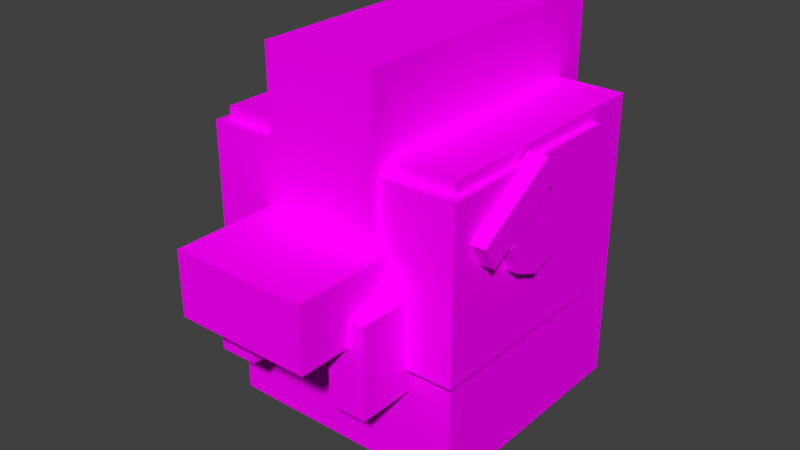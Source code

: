 # Source: ChickenMask.blend  (saved by Blender 2.74.0; exported with 4.5.12 LTS)
import bpy
from mathutils import Matrix  # noqa: F401  (used for matrix-valued properties, if any)

bpy.ops.wm.read_factory_settings(use_empty=True)
scene = bpy.context.scene
scene.name = 'aa'

# ---- collections
col_collection_1 = bpy.data.collections.new('Collection 1'); scene.collection.children.link(col_collection_1)
col_collection_2 = bpy.data.collections.new('Collection 2'); scene.collection.children.link(col_collection_2)
col_collection_2.hide_render = True
col_collection_2.hide_viewport = True
col_collection_3 = bpy.data.collections.new('Collection 3'); scene.collection.children.link(col_collection_3)
col_collection_3.hide_render = True
col_collection_3.hide_viewport = True

# ---- images (referenced by path relative to the original .blend; pixels are not part of the script)
import os
ASSET_DIR = os.environ.get("B2B_ASSET_DIR", "")  # directory of the original .blend (textures are referenced by path, not embedded)
HERE = os.path.dirname(os.path.abspath(__file__))  # packed textures are extracted next to this script under _unpacked/

def load_image(name, relpath, width, height, colorspace="sRGB"):
    """Load a texture the original file referenced (path relative to the .blend, or extracted next to this script)."""
    p = next((c for c in (os.path.join(HERE, relpath), os.path.join(ASSET_DIR, relpath)) if relpath and os.path.exists(c)), "")
    if p:
        img = bpy.data.images.load(p, check_existing=True)
        img.name = name
    else:  # same state as the original file: an image datablock whose file is absent (Cycles renders it pink)
        img = bpy.data.images.new(name, width, height)
        img.source = "FILE"
        img.filepath = "//" + (relpath or name)
    img.colorspace_settings.name = colorspace
    return img
img_texture_png_001 = load_image('Texture.png.001', 'Texture.png', 1024, 1024, 'sRGB')

# ---- materials (node trees are filled in below, after node groups)
mat_chicken = bpy.data.materials.new('Chicken')
mat_chicken.alpha_threshold = 0.0
mat_chicken.roughness = 0.5

# ---- material node trees
mat_chicken.use_nodes = True; mat_chicken.node_tree.nodes.clear()
_N = mat_chicken.node_tree.nodes; _L = mat_chicken.node_tree.links
n0 = _N.new('ShaderNodeOutputMaterial'); n0.name = 'Material Output'; n0.location = (300, 300)
n1 = _N.new('ShaderNodeBsdfDiffuse'); n1.name = 'Diffuse BSDF'; n1.location = (10, 300)
n2 = _N.new('ShaderNodeTexImage'); n2.name = 'Image Texture'; n2.location = (-259, 406)
n2.width = 140
n2.image = img_texture_png_001
n2.interpolation = 'Closest'
_L.new(n1.outputs[0], n0.inputs[0])
_L.new(n2.outputs[0], n1.inputs[0])
n0.is_active_output = True

# ---- world
world_world = bpy.data.worlds.new('World'); scene.world = world_world
world_world.color = (0.05088, 0.05088, 0.05088)
world_world.use_sun_shadow = False
world_world.sun_shadow_jitter_overblur = 0.0
world_world.cycles.sampling_method = 'MANUAL'
world_world.cycles.sample_map_resolution = 256
world_world.light_settings.distance = 1.0

# ---- meshes
me_cube = bpy.data.meshes.new('Cube')
me_cube.from_pydata([(-0.2161, -0.2219, -0.2978), (-0.2161, -0.2219, 0.2193), (-0.2161, 0.2104, -0.2978), (-0.2161, 0.2104, 0.2193), (0.2161, -0.2219, -0.2978), (0.2161, -0.2219, 0.2193), (0.2161, 0.2104, -0.2978), (0.2161, 0.2104, 0.2193), (-0.09737, -0.2531, 0.08508), (-0.09737, -0.2531, 0.3547), (-0.09737, 0.2696, 0.08508), (-0.09737, 0.2696, 0.3547), (0.09737, -0.2531, 0.08508), (0.09737, -0.2531, 0.3547), (0.09737, 0.2696, 0.08508), (0.09737, 0.2696, 0.3547), (-0.1187, -0.4224, -0.02371), (-0.1187, -0.4224, 0.08752), (-0.1187, -0.1615, -0.02371), (-0.1187, -0.1615, 0.08752), (0.1187, -0.4224, -0.02371), (0.1187, -0.4224, 0.08752), (0.1187, -0.1615, -0.02371), (0.1187, -0.1615, 0.08752), (-0.2292, -0.2401, -0.09523), (-0.2292, -0.2401, 0.1986), (-0.2292, 0.1239, -0.09523), (-0.2292, 0.1239, 0.1986), (0.2292, -0.2401, -0.09523), (0.2292, -0.2401, 0.1986), (0.2292, 0.1239, -0.09523), (0.2292, 0.1239, 0.1986), (-0.1472, -0.3307, -0.1365), (-0.1472, -0.3307, 0.02102), (-0.1472, -0.2338, -0.1365), (-0.1472, -0.2338, 0.02102), (-0.07925, -0.3307, -0.1365), (-0.07925, -0.3307, 0.02102), (-0.07925, -0.2338, -0.1365), (-0.07925, -0.2338, 0.02102), (0.1472, -0.3307, -0.1365), (0.1472, -0.3307, 0.02102), (0.1472, -0.2338, -0.1365), (0.1472, -0.2338, 0.02102), (0.07925, -0.3307, -0.1365), (0.07925, -0.3307, 0.02102), (0.07925, -0.2338, -0.1365), (0.07925, -0.2338, 0.02102), (-0.1187, -0.4224, 0.03191), (-0.1187, -0.1615, 0.03191), (0.1187, -0.1615, 0.03191), (0.1187, -0.4224, 0.03191), (0.1635, -0.001711, 0.09301), (0.2498, -0.001711, 0.09301), (0.1635, -0.02096, 0.04654), (0.2498, -0.02096, 0.04654), (0.1635, -0.06744, 0.02729), (0.2498, -0.06744, 0.02729), (0.1635, -0.1139, 0.04654), (0.2498, -0.1139, 0.04654), (0.1635, -0.1332, 0.09301), (0.2498, -0.1332, 0.09301), (0.1635, -0.1139, 0.1395), (0.2498, -0.1139, 0.1395), (0.1635, -0.06744, 0.1587), (0.2498, -0.06744, 0.1587), (0.1635, -0.02096, 0.1395), (0.2498, -0.02096, 0.1395), (-0.1635, -0.001711, 0.09301), (-0.2498, -0.001711, 0.09301), (-0.1635, -0.02096, 0.04654), (-0.2498, -0.02096, 0.04654), (-0.1635, -0.06744, 0.02729), (-0.2498, -0.06744, 0.02729), (-0.1635, -0.1139, 0.04654), (-0.2498, -0.1139, 0.04654), (-0.1635, -0.1332, 0.09301), (-0.2498, -0.1332, 0.09301), (-0.1635, -0.1139, 0.1395), (-0.2498, -0.1139, 0.1395), (-0.1635, -0.06744, 0.1587), (-0.2498, -0.06744, 0.1587), (-0.1635, -0.02096, 0.1395), (-0.2498, -0.02096, 0.1395), (0.2194, -0.1796, 0.08292), (0.2194, -0.2044, 0.1239), (0.2194, -0.03429, 0.1709), (0.2194, -0.05911, 0.2119), (0.2541, -0.1796, 0.08292), (0.2541, -0.2044, 0.1239), (0.2541, -0.03429, 0.1709), (0.2541, -0.05911, 0.2119), (-0.2194, -0.1796, 0.08292), (-0.2194, -0.2044, 0.1239), (-0.2194, -0.03429, 0.1709), (-0.2194, -0.05911, 0.2119), (-0.2541, -0.1796, 0.08292), (-0.2541, -0.2044, 0.1239), (-0.2541, -0.03429, 0.1709), (-0.2541, -0.05911, 0.2119)], [], [(1, 3, 2, 0), (3, 7, 6, 2), (7, 5, 4, 6), (5, 1, 0, 4), (0, 2, 6, 4), (1, 5, 7, 3), (10, 11, 15, 14), (13, 9, 8, 12), (13, 15, 11, 9), (8, 10, 14, 12), (15, 13, 12, 14), (9, 11, 10, 8), (48, 49, 18, 16), (50, 51, 20, 22), (51, 48, 16, 20), (16, 18, 22, 20), (21, 23, 19, 17), (25, 27, 26, 24), (27, 31, 30, 26), (31, 29, 28, 30), (29, 25, 24, 28), (24, 26, 30, 28), (29, 31, 27, 25), (33, 35, 34, 32), (35, 39, 38, 34), (39, 37, 36, 38), (37, 33, 32, 36), (32, 34, 38, 36), (37, 39, 35, 33), (41, 40, 42, 43), (43, 42, 46, 47), (47, 46, 44, 45), (45, 44, 40, 41), (40, 44, 46, 42), (45, 41, 43, 47), (21, 17, 48, 51), (23, 21, 51, 50), (17, 19, 49, 48), (52, 53, 55, 54), (54, 55, 57, 56), (56, 57, 59, 58), (58, 59, 61, 60), (60, 61, 63, 62), (62, 63, 65, 64), (55, 53, 67, 65, 63, 61, 59, 57), (66, 67, 53, 52), (64, 65, 67, 66), (68, 70, 71, 69), (70, 72, 73, 71), (72, 74, 75, 73), (74, 76, 77, 75), (76, 78, 79, 77), (78, 80, 81, 79), (71, 73, 75, 77, 79, 81, 83, 69), (82, 68, 69, 83), (80, 82, 83, 81), (87, 91, 90, 86), (91, 89, 88, 90), (89, 85, 84, 88), (84, 86, 90, 88), (89, 91, 87, 85), (95, 94, 98, 99), (99, 98, 96, 97), (97, 96, 92, 93), (92, 96, 98, 94), (97, 93, 95, 99)])
_uv = me_cube.uv_layers.new(name='UVMap')
_uv.uv.foreach_set('vector', [0.06292, 0.6318, 0.1457, 0.6318, 0.1457, 0.756, 0.06292, 0.756, 0.1457, 0.756, 0.2284, 0.756, 0.2284, 0.8801, 0.1457, 0.8801, 0.06292, 0.756, 0.1457, 0.756, 0.1457, 0.8801, 0.06292, 0.8801, 0.1457, 0.6318, 0.2284, 0.6318, 0.2284, 0.756, 0.1457, 0.756, 0.1464, 0.2785, 0.06367, 0.2785, 0.06367, 0.1747, 0.1464, 0.1747, 0.03772, 0.811, 0.03772, 0.7072, 0.1205, 0.7072, 0.1205, 0.811, 0.4472, 0.2032, 0.4472, 0.2484, 0.4077, 0.2484, 0.4077, 0.2032, 0.449, 0.3074, 0.4885, 0.3074, 0.4885, 0.3526, 0.449, 0.3526, 0.4784, 0.3468, 0.4784, 0.4401, 0.439, 0.4401, 0.439, 0.3468, 0.3767, 0.3127, 0.3767, 0.2194, 0.4162, 0.2194, 0.4162, 0.3127, 0.3718, 0.3013, 0.3718, 0.208, 0.4223, 0.208, 0.4223, 0.3013, 0.3832, 0.2674, 0.3832, 0.1741, 0.4336, 0.1741, 0.4336, 0.2674, 0.7722, 0.9023, 0.7722, 0.7627, 0.8049, 0.7627, 0.8049, 0.9023, 0.8715, 0.8763, 0.8715, 0.7367, 0.9042, 0.7367, 0.9042, 0.8763, 0.8376, 0.7627, 0.8376, 0.8897, 0.8049, 0.8897, 0.8049, 0.7627, 0.8137, 0.7627, 0.8137, 0.623, 0.9533, 0.623, 0.9533, 0.7627, 0.6512, 0.7757, 0.6512, 0.8991, 0.5278, 0.8991, 0.5278, 0.7757, 0.8805, 0.2568, 0.8805, 0.1908, 0.94, 0.1908, 0.94, 0.2568, 0.8423, 0.287, 0.8423, 0.2038, 0.9019, 0.2038, 0.9019, 0.287, 0.8928, 0.2179, 0.8928, 0.1519, 0.9524, 0.1519, 0.9524, 0.2179, 0.9233, 0.1986, 0.9233, 0.2818, 0.8638, 0.2818, 0.8638, 0.1986, 0.9803, 0.2455, 0.9065, 0.2455, 0.9065, 0.1623, 0.9803, 0.1623, 0.8572, 0.2013, 0.931, 0.2013, 0.931, 0.2845, 0.8572, 0.2845, 0.431, 0.28, 0.4506, 0.28, 0.4506, 0.3085, 0.431, 0.3085, 0.4196, 0.3537, 0.4334, 0.3537, 0.4334, 0.3823, 0.4196, 0.3823, 0.4206, 0.2552, 0.4402, 0.2552, 0.4402, 0.2837, 0.4206, 0.2837, 0.4244, 0.3078, 0.4382, 0.3078, 0.4382, 0.3364, 0.4244, 0.3364, 0.4211, 0.3704, 0.4211, 0.3528, 0.4349, 0.3528, 0.4349, 0.3704, 0.4922, 0.3754, 0.4922, 0.393, 0.4784, 0.393, 0.4784, 0.3754, 0.4461, 0.2071, 0.4461, 0.2497, 0.4168, 0.2497, 0.4168, 0.2071, 0.4184, 0.1936, 0.4184, 0.165, 0.4322, 0.165, 0.4322, 0.1936, 0.4332, 0.2865, 0.4332, 0.3151, 0.4135, 0.3151, 0.4135, 0.2865, 0.4428, 0.2456, 0.4428, 0.2741, 0.4291, 0.2741, 0.4291, 0.2456, 0.4332, 0.3167, 0.4469, 0.3167, 0.4469, 0.3343, 0.4332, 0.3343, 0.4769, 0.3691, 0.4906, 0.3691, 0.4906, 0.3867, 0.4769, 0.3867, 0.5403, 0.7367, 0.5403, 0.8894, 0.501, 0.8894, 0.501, 0.7367, 0.5281, 0.9201, 0.5281, 0.7523, 0.5674, 0.7523, 0.5674, 0.9201, 0.5131, 0.9175, 0.5131, 0.7497, 0.5524, 0.7497, 0.5524, 0.9175, 0.09594, 0.2521, 0.09594, 0.1723, 0.1256, 0.1723, 0.1256, 0.2521, 0.2383, 0.2651, 0.2383, 0.1853, 0.2802, 0.1853, 0.2802, 0.2651, 0.1855, 0.2825, 0.1855, 0.3623, 0.1559, 0.3623, 0.1559, 0.2825, 0.1559, 0.2825, 0.1559, 0.3623, 0.1139, 0.3623, 0.1139, 0.2825, 0.2086, 0.2825, 0.1255, 0.2825, 0.1255, 0.254, 0.2086, 0.254, 0.2086, 0.254, 0.1255, 0.254, 0.1255, 0.2137, 0.2086, 0.2137, 0.1803, 0.279, 0.2239, 0.3226, 0.2239, 0.3843, 0.1803, 0.428, 0.1186, 0.428, 0.07493, 0.3843, 0.07493, 0.3226, 0.1186, 0.279, 0.08407, 0.2764, 0.08407, 0.3562, 0.04212, 0.3562, 0.04212, 0.2764, 0.2086, 0.2137, 0.1255, 0.2137, 0.1255, 0.1853, 0.2086, 0.1853, 0.1444, 0.3492, 0.1148, 0.3492, 0.1148, 0.2694, 0.1444, 0.2694, 0.2275, 0.3622, 0.1855, 0.3622, 0.1855, 0.2825, 0.2275, 0.2825, 0.1139, 0.3623, 0.08425, 0.3623, 0.08425, 0.2825, 0.1139, 0.2825, 0.08425, 0.3623, 0.0423, 0.3623, 0.0423, 0.2825, 0.08425, 0.2825, 0.0423, 0.2825, 0.0423, 0.254, 0.1255, 0.254, 0.1255, 0.2825, 0.0423, 0.254, 0.0423, 0.2137, 0.1255, 0.2137, 0.1255, 0.254, 0.2239, 0.2353, 0.1803, 0.2789, 0.1186, 0.2789, 0.07493, 0.2353, 0.07493, 0.1735, 0.1186, 0.1299, 0.1803, 0.1299, 0.2239, 0.1735, 0.08407, 0.2764, 0.04212, 0.2764, 0.04212, 0.1966, 0.08407, 0.1966, 0.0423, 0.2137, 0.0423, 0.1853, 0.1255, 0.1853, 0.1255, 0.2137, 0.4037, 0.27, 0.447, 0.27, 0.447, 0.3208, 0.4037, 0.3208, 0.4073, 0.3769, 0.4073, 0.1602, 0.4506, 0.1602, 0.4506, 0.3769, 0.4045, 0.2007, 0.4478, 0.2007, 0.4478, 0.2516, 0.4045, 0.2516, 0.5096, 0.1733, 0.5096, 0.39, 0.4663, 0.39, 0.4663, 0.1733, 0.4506, 0.3769, 0.4506, 0.1602, 0.4939, 0.1602, 0.4939, 0.3769, 0.4027, 0.3031, 0.4027, 0.3284, 0.4242, 0.3284, 0.4242, 0.3031, 0.4224, 0.3142, 0.444, 0.3142, 0.444, 0.2065, 0.4224, 0.2065, 0.3971, 0.2297, 0.3971, 0.255, 0.4187, 0.255, 0.4187, 0.2297, 0.5086, 0.2065, 0.4871, 0.2065, 0.4871, 0.3142, 0.5086, 0.3142, 0.444, 0.3142, 0.4655, 0.3142, 0.4655, 0.2065, 0.444, 0.2065])
me_cube.materials.append(mat_chicken)
me_cube.use_remesh_preserve_volume = False
me_cube.use_remesh_preserve_attributes = False
me_cube.use_mirror_vertex_groups = False
me_cube.update()
me_cube_001 = bpy.data.meshes.new('Cube.001')
me_cube_001.from_pydata([(-0.2161, -0.2219, -0.2978), (-0.2161, -0.2219, 0.2193), (-0.2161, 0.2104, -0.2978), (-0.2161, 0.2104, 0.2193), (0.2161, -0.2219, -0.2978), (0.2161, -0.2219, 0.2193), (0.2161, 0.2104, -0.2978), (0.2161, 0.2104, 0.2193), (-0.09737, -0.2531, 0.08508), (-0.09737, -0.2531, 0.3547), (-0.09737, 0.2696, 0.08508), (-0.09737, 0.2696, 0.3547), (0.09737, -0.2531, 0.08508), (0.09737, -0.2531, 0.3547), (0.09737, 0.2696, 0.08508), (0.09737, 0.2696, 0.3547), (-0.1187, -0.4224, -0.02371), (-0.1187, -0.4224, 0.08752), (-0.1187, -0.1615, -0.02371), (-0.1187, -0.1615, 0.08752), (0.1187, -0.4224, -0.02371), (0.1187, -0.4224, 0.08752), (0.1187, -0.1615, -0.02371), (0.1187, -0.1615, 0.08752), (-0.2292, -0.2401, -0.09523), (-0.2292, -0.2401, 0.1986), (-0.2292, 0.1239, -0.09523), (-0.2292, 0.1239, 0.1986), (0.2292, -0.2401, -0.09523), (0.2292, -0.2401, 0.1986), (0.2292, 0.1239, -0.09523), (0.2292, 0.1239, 0.1986), (-0.1187, -0.4224, 0.03191), (-0.1187, -0.1615, 0.03191), (0.1187, -0.1615, 0.03191), (0.1187, -0.4224, 0.03191), (0.1635, -0.02096, 0.04654), (0.2568, -0.02096, 0.04654), (0.1635, -0.1139, 0.04654), (0.2568, -0.1139, 0.04654), (0.1635, -0.1139, 0.1395), (0.2568, -0.1139, 0.1395), (0.1635, -0.02096, 0.1395), (0.2568, -0.02096, 0.1395), (-0.1635, -0.02096, 0.04654), (-0.2568, -0.02096, 0.04654), (-0.1635, -0.1139, 0.04654), (-0.2568, -0.1139, 0.04654), (-0.1635, -0.1139, 0.1395), (-0.2568, -0.1139, 0.1395), (-0.1635, -0.02096, 0.1395), (-0.2568, -0.02096, 0.1395)], [], [(1, 3, 2, 0), (3, 7, 6, 2), (7, 5, 4, 6), (5, 1, 0, 4), (0, 2, 6, 4), (1, 5, 7, 3), (10, 11, 15, 14), (13, 9, 8, 12), (13, 15, 11, 9), (8, 10, 14, 12), (15, 13, 12, 14), (9, 11, 10, 8), (32, 33, 18, 16), (34, 35, 20, 22), (35, 32, 16, 20), (16, 18, 22, 20), (21, 23, 19, 17), (25, 27, 26, 24), (27, 31, 30, 26), (31, 29, 28, 30), (29, 25, 24, 28), (24, 26, 30, 28), (29, 31, 27, 25), (21, 17, 32, 35), (23, 21, 35, 34), (17, 19, 33, 32), (37, 39, 38, 36), (39, 41, 40, 38), (41, 43, 42, 40), (50, 44, 45, 51), (37, 43, 41, 39), (44, 46, 47, 45), (46, 48, 49, 47), (48, 50, 51, 49), (51, 45, 47, 49), (42, 43, 37, 36)])
_uv = me_cube_001.uv_layers.new(name='UVMap')
_uv.uv.foreach_set('vector', [0.06292, 0.6318, 0.1457, 0.6318, 0.1457, 0.756, 0.06292, 0.756, 0.1457, 0.756, 0.2284, 0.756, 0.2284, 0.8801, 0.1457, 0.8801, 0.06292, 0.756, 0.1457, 0.756, 0.1457, 0.8801, 0.06292, 0.8801, 0.1457, 0.6318, 0.2284, 0.6318, 0.2284, 0.756, 0.1457, 0.756, 0.2644, 0.3375, 0.1816, 0.3375, 0.1816, 0.2337, 0.2644, 0.2337, 0.04276, 0.7749, 0.04276, 0.6711, 0.1255, 0.6711, 0.1255, 0.7749, 0.6261, 0.1805, 0.6261, 0.2257, 0.5866, 0.2257, 0.5866, 0.1805, 0.4985, 0.357, 0.538, 0.357, 0.538, 0.4021, 0.4985, 0.4021, 0.4784, 0.3468, 0.4784, 0.4401, 0.439, 0.4401, 0.439, 0.3468, 0.5995, 0.357, 0.5995, 0.2637, 0.639, 0.2637, 0.639, 0.357, 0.4985, 0.357, 0.4985, 0.2637, 0.549, 0.2637, 0.549, 0.357, 0.549, 0.357, 0.549, 0.2637, 0.5995, 0.2637, 0.5995, 0.357, 0.7722, 0.9023, 0.7722, 0.7627, 0.8049, 0.7627, 0.8049, 0.9023, 0.7067, 0.9023, 0.7067, 0.7627, 0.7394, 0.7627, 0.7394, 0.9023, 0.8376, 0.7627, 0.8376, 0.8897, 0.8049, 0.8897, 0.8049, 0.7627, 0.8137, 0.7627, 0.8137, 0.623, 0.9533, 0.623, 0.9533, 0.7627, 0.552, 0.5896, 0.552, 0.7575, 0.3842, 0.7575, 0.3842, 0.5896, 0.7452, 0.3842, 0.7452, 0.3182, 0.8048, 0.3182, 0.8048, 0.3842, 0.7452, 0.3182, 0.7452, 0.235, 0.8048, 0.235, 0.8048, 0.3182, 0.8928, 0.2179, 0.8928, 0.1519, 0.9524, 0.1519, 0.9524, 0.2179, 0.8644, 0.235, 0.8644, 0.3182, 0.8048, 0.3182, 0.8048, 0.235, 0.819, 0.235, 0.7452, 0.235, 0.7452, 0.1519, 0.819, 0.1519, 0.819, 0.1519, 0.8928, 0.1519, 0.8928, 0.235, 0.819, 0.235, 0.6201, 0.7575, 0.6201, 0.9102, 0.5808, 0.9102, 0.5808, 0.7575, 0.3842, 0.9253, 0.3842, 0.7575, 0.4235, 0.7575, 0.4235, 0.9253, 0.4628, 0.9253, 0.4628, 0.7575, 0.5021, 0.7575, 0.5021, 0.9253, 0.2383, 0.1853, 0.1559, 0.3623, 0.1559, 0.2825, 0.2383, 0.2651, 0.1559, 0.3623, 0.1255, 0.254, 0.2086, 0.254, 0.1559, 0.2825, 0.1255, 0.254, 0.1255, 0.1853, 0.2086, 0.1853, 0.2086, 0.254, 0.2991, 0.3623, 0.2275, 0.3622, 0.2275, 0.2825, 0.2991, 0.2825, 0.1803, 0.279, 0.2239, 0.3843, 0.1186, 0.428, 0.07493, 0.3226, 0.2275, 0.3622, 0.08425, 0.3623, 0.08425, 0.2825, 0.2275, 0.2825, 0.08425, 0.3623, 0.0423, 0.254, 0.1255, 0.254, 0.08425, 0.2825, 0.0423, 0.254, 0.0423, 0.1853, 0.1255, 0.1853, 0.1255, 0.254, 0.1803, 0.1299, 0.2239, 0.2353, 0.1186, 0.2789, 0.07493, 0.1735, 0.2991, 0.3622, 0.2991, 0.442, 0.2383, 0.1853, 0.2383, 0.2651])
me_cube_001.materials.append(mat_chicken)
me_cube_001.use_remesh_preserve_volume = False
me_cube_001.use_remesh_preserve_attributes = False
me_cube_001.use_mirror_vertex_groups = False
me_cube_001.update()
me_cube_002 = bpy.data.meshes.new('Cube.002')
me_cube_002.from_pydata([(-0.2161, -0.2219, -0.2978), (-0.2161, -0.2219, 0.2193), (-0.2161, 0.2104, -0.2978), (-0.2161, 0.2104, 0.2193), (0.2161, -0.2219, -0.2978), (0.2161, -0.2219, 0.2193), (0.2161, 0.2104, -0.2978), (0.2161, 0.2104, 0.2193), (-0.09737, -0.2531, 0.08508), (-0.09737, -0.2531, 0.3547), (-0.09737, 0.2696, 0.08508), (-0.09737, 0.2696, 0.3547), (0.09737, -0.2531, 0.08508), (0.09737, -0.2531, 0.3547), (0.09737, 0.2696, 0.08508), (0.09737, 0.2696, 0.3547), (-0.1187, -0.4224, -0.02371), (-0.1187, -0.4224, 0.08752), (-0.1187, -0.1615, -0.02371), (-0.1187, -0.1615, 0.08752), (0.1187, -0.4224, -0.02371), (0.1187, -0.4224, 0.08752), (0.1187, -0.1615, -0.02371), (0.1187, -0.1615, 0.08752), (-0.2292, -0.2401, -0.09523), (-0.2292, -0.2401, 0.1986), (-0.2292, 0.1239, -0.09523), (-0.2292, 0.1239, 0.1986), (0.2292, -0.2401, -0.09523), (0.2292, -0.2401, 0.1986), (0.2292, 0.1239, -0.09523), (0.2292, 0.1239, 0.1986), (-0.1187, -0.4224, 0.03191), (-0.1187, -0.1615, 0.03191), (0.1187, -0.1615, 0.03191), (0.1187, -0.4224, 0.03191)], [], [(1, 3, 2, 0), (3, 7, 6, 2), (7, 5, 4, 6), (5, 1, 0, 4), (0, 2, 6, 4), (1, 5, 7, 3), (10, 11, 15, 14), (13, 15, 11, 9), (15, 13, 12, 14), (9, 11, 10, 8), (32, 33, 18, 16), (34, 35, 20, 22), (35, 32, 16, 20), (16, 18, 22, 20), (21, 23, 19, 17), (25, 27, 26, 24), (31, 29, 28, 30), (29, 25, 24, 28), (8, 12, 13, 9), (21, 17, 32, 35), (23, 21, 35, 34), (17, 19, 33, 32)])
_uv = me_cube_002.uv_layers.new(name='UVMap')
_uv.uv.foreach_set('vector', [0.06292, 0.6318, 0.1457, 0.6318, 0.1457, 0.756, 0.06292, 0.756, 0.1457, 0.756, 0.2284, 0.756, 0.2284, 0.8801, 0.1457, 0.8801, 0.06292, 0.756, 0.1457, 0.756, 0.1457, 0.8801, 0.06292, 0.8801, 0.1457, 0.6318, 0.2284, 0.6318, 0.2284, 0.756, 0.1457, 0.756, 0.2644, 0.3375, 0.1816, 0.3375, 0.1816, 0.2337, 0.2644, 0.2337, 0.04167, 0.8175, 0.04167, 0.7137, 0.1244, 0.7137, 0.1244, 0.8175, 0.6261, 0.1805, 0.6261, 0.2257, 0.5866, 0.2257, 0.5866, 0.1805, 0.4784, 0.3468, 0.4784, 0.4401, 0.439, 0.4401, 0.439, 0.3468, 0.4985, 0.357, 0.4985, 0.2637, 0.549, 0.2637, 0.549, 0.357, 0.549, 0.357, 0.549, 0.2637, 0.5995, 0.2637, 0.5995, 0.357, 0.7722, 0.9023, 0.7722, 0.7627, 0.8049, 0.7627, 0.8049, 0.9023, 0.7067, 0.9023, 0.7067, 0.7627, 0.7394, 0.7627, 0.7394, 0.9023, 0.8376, 0.7627, 0.8376, 0.8897, 0.8049, 0.8897, 0.8049, 0.7627, 0.8137, 0.7627, 0.8137, 0.623, 0.9533, 0.623, 0.9533, 0.7627, 0.552, 0.5896, 0.552, 0.7575, 0.3842, 0.7575, 0.3842, 0.5896, 0.7452, 0.3842, 0.7452, 0.3182, 0.8048, 0.3182, 0.8048, 0.3842, 0.8928, 0.2179, 0.8928, 0.1519, 0.9524, 0.1519, 0.9524, 0.2179, 0.8644, 0.235, 0.8644, 0.3182, 0.8048, 0.3182, 0.8048, 0.235, 0.5098, 0.2393, 0.5471, 0.3937, 0.4251, 0.443, 0.5856, 0.4532, 0.6201, 0.7575, 0.6201, 0.9102, 0.5808, 0.9102, 0.5808, 0.7575, 0.3842, 0.9253, 0.3842, 0.7575, 0.4235, 0.7575, 0.4235, 0.9253, 0.4628, 0.9253, 0.4628, 0.7575, 0.5021, 0.7575, 0.5021, 0.9253])
me_cube_002.materials.append(mat_chicken)
me_cube_002.use_remesh_preserve_volume = False
me_cube_002.use_remesh_preserve_attributes = False
me_cube_002.use_mirror_vertex_groups = False
me_cube_002.update()

# ---- objects
ob_cube = bpy.data.objects.new('Cube', me_cube)
ob_cube_001 = bpy.data.objects.new('Cube.001', me_cube_001)
ob_cube_002 = bpy.data.objects.new('Cube.002', me_cube_002)

# ---- transforms, parenting, visibility, modifiers, constraints
ob_cube.location = (0.0, 0.0, 0.0)
ob_cube.lineart.crease_threshold = 0.0
ob_cube_001.location = (0.0, 0.0, 0.0)
ob_cube_001.lineart.crease_threshold = 0.0
ob_cube_002.location = (0.0, 0.0, 0.0)
ob_cube_002.lineart.crease_threshold = 0.0

# ---- collection membership
col_collection_1.objects.link(ob_cube)
col_collection_2.objects.link(ob_cube_001)
col_collection_3.objects.link(ob_cube_002)

# ---- scene / render settings (as saved in the file)
scene.frame_start = 1; scene.frame_end = 10; scene.frame_set(1)
scene.render.engine = 'CYCLES'
scene.render.resolution_percentage = 25
scene.render.fps = 30
scene.render.dither_intensity = 0.0
scene.render.bake_margin = 2
scene.cycles.use_denoising = False
scene.cycles.samples = 10
scene.cycles.sampling_pattern = 'TABULATED_SOBOL'
scene.cycles.light_sampling_threshold = 0.0
scene.cycles.use_adaptive_sampling = False
scene.cycles.use_light_tree = False
scene.cycles.blur_glossy = 0.0
scene.cycles.volume_bounces = 1
scene.cycles.pixel_filter_type = 'GAUSSIAN'
scene.cycles.sample_clamp_indirect = 0.0
scene.view_settings.view_transform = 'Standard'
bpy.context.view_layer.update()

# ---- added for rendering (the .blend has no active camera and no usable light): camera, sun
cam_auto = bpy.data.cameras.new('AutoCamera')
cam_auto.lens = 50.0
cam_auto.sensor_width = 36.0
cam_auto.clip_end = 1000.0
ob_auto_camera = bpy.data.objects.new('AutoCamera', cam_auto)
scene.collection.objects.link(ob_auto_camera)
ob_auto_camera.location = (1.00003, -1.27646, 0.828512)
ob_auto_camera.rotation_euler = (1.09748, -7.21219e-08, 0.694738)
scene.camera = ob_auto_camera
light_auto_sun = bpy.data.lights.new('AutoSun', 'SUN')
light_auto_sun.energy = 3.0
light_auto_sun.angle = 0.0523599
ob_auto_sun = bpy.data.objects.new('AutoSun', light_auto_sun)
scene.collection.objects.link(ob_auto_sun)
ob_auto_sun.rotation_euler = (0.872665, 0.174533, 0.523599)
bpy.context.view_layer.update()
